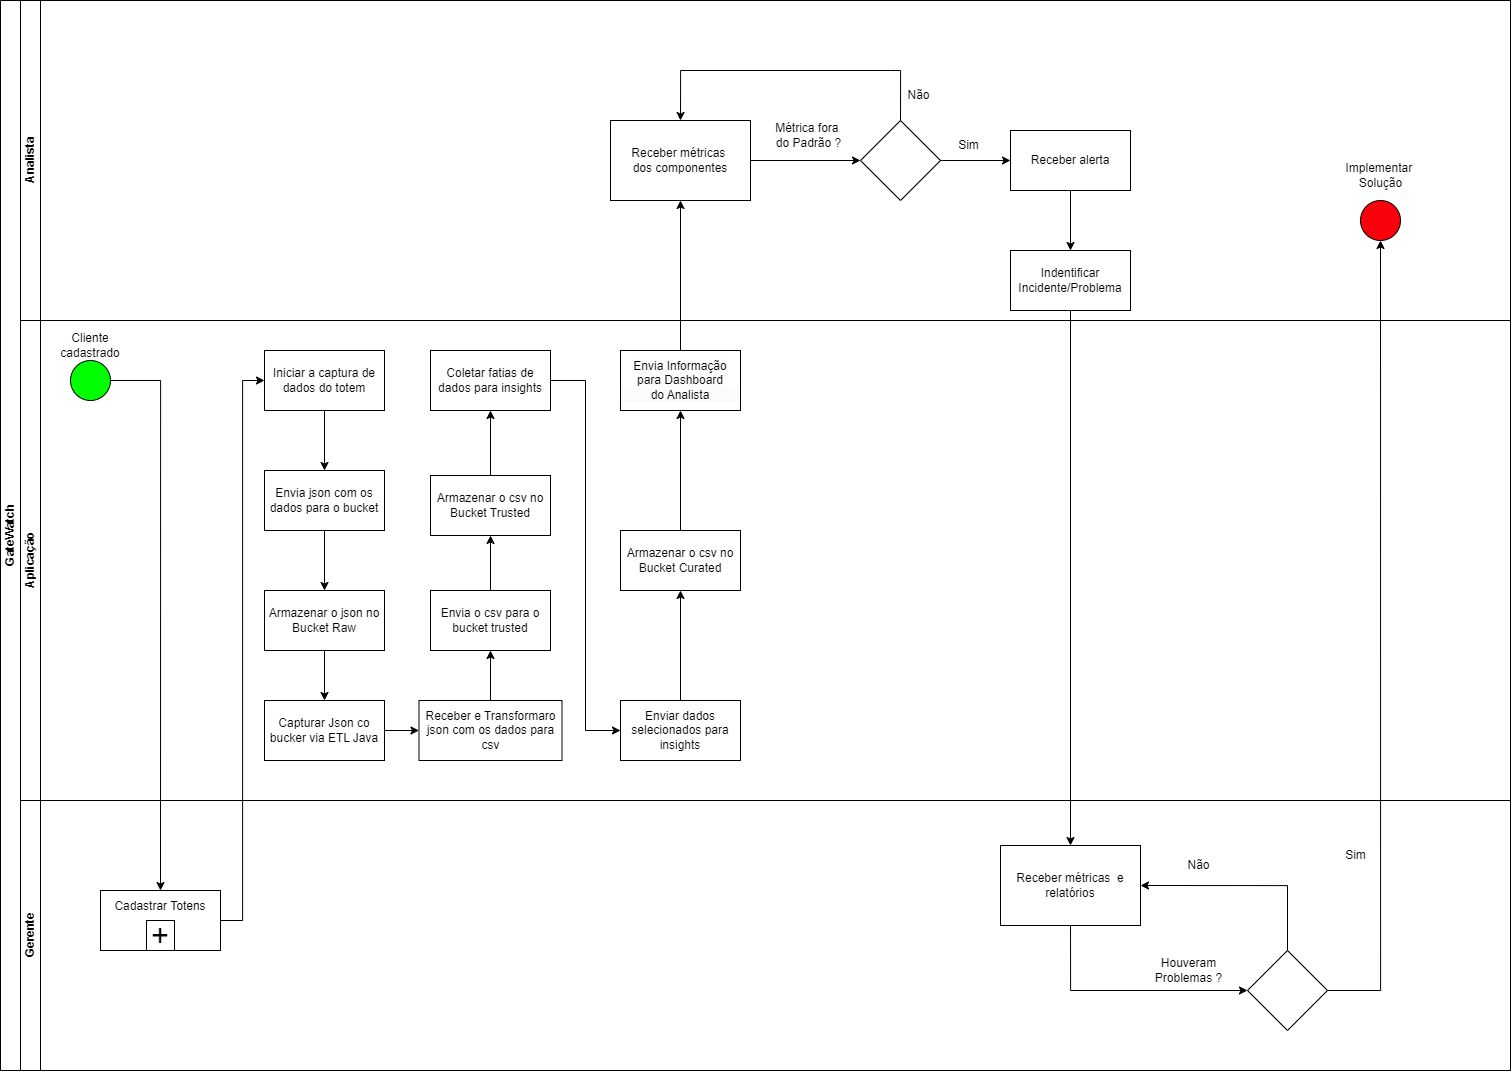

The diagram above was exported from draw.io. Its source (the exported page's mxGraphModel, read from the mxfile embedded in the PNG):
<mxGraphModel dx="2489" dy="1164" grid="1" gridSize="10" guides="1" tooltips="1" connect="1" arrows="1" fold="1" page="1" pageScale="1" pageWidth="827" pageHeight="1169" math="0" shadow="0">
  <root>
    <mxCell id="0" />
    <mxCell id="1" parent="0" />
    <mxCell id="dNxyNK7c78bLwvsdeMH5-19" value="GateWatch" style="swimlane;html=1;childLayout=stackLayout;resizeParent=1;resizeParentMax=0;horizontal=0;startSize=20;horizontalStack=0;" parent="1" vertex="1">
      <mxGeometry x="150" y="170" width="1510" height="1070" as="geometry" />
    </mxCell>
    <mxCell id="dNxyNK7c78bLwvsdeMH5-20" value="Analista" style="swimlane;html=1;startSize=20;horizontal=0;" parent="dNxyNK7c78bLwvsdeMH5-19" vertex="1">
      <mxGeometry x="20" width="1490" height="320" as="geometry" />
    </mxCell>
    <mxCell id="-qNcjnmQ07-9QRYc9Np3-42" value="" style="rhombus;whiteSpace=wrap;html=1;rounded=0;" parent="dNxyNK7c78bLwvsdeMH5-20" vertex="1">
      <mxGeometry x="840" y="120" width="80" height="80" as="geometry" />
    </mxCell>
    <mxCell id="-qNcjnmQ07-9QRYc9Np3-51" value="Não" style="text;html=1;align=center;verticalAlign=middle;whiteSpace=wrap;rounded=0;" parent="dNxyNK7c78bLwvsdeMH5-20" vertex="1">
      <mxGeometry x="850" y="70" width="97" height="50" as="geometry" />
    </mxCell>
    <mxCell id="-qNcjnmQ07-9QRYc9Np3-44" value="Métrica fora&amp;nbsp;&lt;div&gt;do Padrão ?&lt;/div&gt;" style="text;html=1;align=center;verticalAlign=middle;whiteSpace=wrap;rounded=0;" parent="dNxyNK7c78bLwvsdeMH5-20" vertex="1">
      <mxGeometry x="740" y="110" width="97" height="50" as="geometry" />
    </mxCell>
    <mxCell id="-qNcjnmQ07-9QRYc9Np3-47" value="Sim" style="text;html=1;align=center;verticalAlign=middle;whiteSpace=wrap;rounded=0;" parent="dNxyNK7c78bLwvsdeMH5-20" vertex="1">
      <mxGeometry x="900" y="120" width="97" height="50" as="geometry" />
    </mxCell>
    <mxCell id="-qNcjnmQ07-9QRYc9Np3-41" value="Receber métricas&amp;nbsp;&lt;div&gt;dos componentes&lt;/div&gt;" style="rounded=0;whiteSpace=wrap;html=1;" parent="dNxyNK7c78bLwvsdeMH5-20" vertex="1">
      <mxGeometry x="590" y="120" width="140" height="80" as="geometry" />
    </mxCell>
    <mxCell id="-qNcjnmQ07-9QRYc9Np3-43" value="" style="edgeStyle=orthogonalEdgeStyle;rounded=0;orthogonalLoop=1;jettySize=auto;html=1;" parent="dNxyNK7c78bLwvsdeMH5-20" source="-qNcjnmQ07-9QRYc9Np3-41" target="-qNcjnmQ07-9QRYc9Np3-42" edge="1">
      <mxGeometry relative="1" as="geometry" />
    </mxCell>
    <mxCell id="-qNcjnmQ07-9QRYc9Np3-50" style="edgeStyle=orthogonalEdgeStyle;rounded=0;orthogonalLoop=1;jettySize=auto;html=1;exitX=0.5;exitY=0;exitDx=0;exitDy=0;entryX=0.5;entryY=0;entryDx=0;entryDy=0;" parent="dNxyNK7c78bLwvsdeMH5-20" source="-qNcjnmQ07-9QRYc9Np3-42" target="-qNcjnmQ07-9QRYc9Np3-41" edge="1">
      <mxGeometry relative="1" as="geometry">
        <Array as="points">
          <mxPoint x="870" y="70" />
          <mxPoint x="650" y="70" />
        </Array>
      </mxGeometry>
    </mxCell>
    <mxCell id="-qNcjnmQ07-9QRYc9Np3-45" value="Receber alerta" style="whiteSpace=wrap;html=1;rounded=0;" parent="dNxyNK7c78bLwvsdeMH5-20" vertex="1">
      <mxGeometry x="990" y="130" width="120" height="60" as="geometry" />
    </mxCell>
    <mxCell id="-qNcjnmQ07-9QRYc9Np3-46" value="" style="edgeStyle=orthogonalEdgeStyle;rounded=0;orthogonalLoop=1;jettySize=auto;html=1;" parent="dNxyNK7c78bLwvsdeMH5-20" source="-qNcjnmQ07-9QRYc9Np3-42" target="-qNcjnmQ07-9QRYc9Np3-45" edge="1">
      <mxGeometry relative="1" as="geometry" />
    </mxCell>
    <mxCell id="wGDnF6_-XXZ3W9rCwHH7-1" value="Indentificar Incidente/Problema" style="whiteSpace=wrap;html=1;rounded=0;" parent="dNxyNK7c78bLwvsdeMH5-20" vertex="1">
      <mxGeometry x="990" y="250" width="120" height="60" as="geometry" />
    </mxCell>
    <mxCell id="wGDnF6_-XXZ3W9rCwHH7-2" value="" style="edgeStyle=orthogonalEdgeStyle;rounded=0;orthogonalLoop=1;jettySize=auto;html=1;" parent="dNxyNK7c78bLwvsdeMH5-20" source="-qNcjnmQ07-9QRYc9Np3-45" target="wGDnF6_-XXZ3W9rCwHH7-1" edge="1">
      <mxGeometry relative="1" as="geometry" />
    </mxCell>
    <mxCell id="-qNcjnmQ07-9QRYc9Np3-53" value="" style="ellipse;whiteSpace=wrap;html=1;fillStyle=solid;fillColor=#fa000c;" parent="dNxyNK7c78bLwvsdeMH5-20" vertex="1">
      <mxGeometry x="1340" y="200" width="40" height="40" as="geometry" />
    </mxCell>
    <mxCell id="-qNcjnmQ07-9QRYc9Np3-80" value="Implementar&amp;nbsp;&lt;div&gt;Solução&lt;/div&gt;" style="text;html=1;align=center;verticalAlign=middle;whiteSpace=wrap;rounded=0;" parent="dNxyNK7c78bLwvsdeMH5-20" vertex="1">
      <mxGeometry x="1311.5" y="150" width="97" height="50" as="geometry" />
    </mxCell>
    <mxCell id="IbQLFTxOaL99sc8gd8bo-14" style="edgeStyle=orthogonalEdgeStyle;rounded=0;orthogonalLoop=1;jettySize=auto;html=1;exitX=0.5;exitY=0;exitDx=0;exitDy=0;entryX=0.5;entryY=1;entryDx=0;entryDy=0;" parent="dNxyNK7c78bLwvsdeMH5-19" source="IbQLFTxOaL99sc8gd8bo-12" target="-qNcjnmQ07-9QRYc9Np3-41" edge="1">
      <mxGeometry relative="1" as="geometry" />
    </mxCell>
    <mxCell id="IbQLFTxOaL99sc8gd8bo-34" value="" style="edgeStyle=orthogonalEdgeStyle;rounded=0;orthogonalLoop=1;jettySize=auto;html=1;entryX=0.5;entryY=0;entryDx=0;entryDy=0;" parent="dNxyNK7c78bLwvsdeMH5-19" source="wGDnF6_-XXZ3W9rCwHH7-1" target="-qNcjnmQ07-9QRYc9Np3-64" edge="1">
      <mxGeometry relative="1" as="geometry">
        <mxPoint x="1070" y="540" as="targetPoint" />
      </mxGeometry>
    </mxCell>
    <mxCell id="qjWwQdkhmDn-6uMmh5kR-1" style="edgeStyle=orthogonalEdgeStyle;rounded=0;orthogonalLoop=1;jettySize=auto;html=1;exitX=1;exitY=0.5;exitDx=0;exitDy=0;entryX=0.5;entryY=0;entryDx=0;entryDy=0;" parent="dNxyNK7c78bLwvsdeMH5-19" source="dNxyNK7c78bLwvsdeMH5-23" target="IbQLFTxOaL99sc8gd8bo-8" edge="1">
      <mxGeometry relative="1" as="geometry" />
    </mxCell>
    <mxCell id="dNxyNK7c78bLwvsdeMH5-21" value="Aplicação" style="swimlane;html=1;startSize=20;horizontal=0;" parent="dNxyNK7c78bLwvsdeMH5-19" vertex="1">
      <mxGeometry x="20" y="320" width="1490" height="480" as="geometry" />
    </mxCell>
    <mxCell id="IbQLFTxOaL99sc8gd8bo-18" value="" style="edgeStyle=orthogonalEdgeStyle;rounded=0;orthogonalLoop=1;jettySize=auto;html=1;" parent="dNxyNK7c78bLwvsdeMH5-21" source="-qNcjnmQ07-9QRYc9Np3-6" target="IbQLFTxOaL99sc8gd8bo-17" edge="1">
      <mxGeometry relative="1" as="geometry" />
    </mxCell>
    <mxCell id="-qNcjnmQ07-9QRYc9Np3-6" value="Iniciar a captura de&lt;div&gt;dados do totem&lt;/div&gt;" style="rounded=0;whiteSpace=wrap;html=1;" parent="dNxyNK7c78bLwvsdeMH5-21" vertex="1">
      <mxGeometry x="244" y="30" width="120" height="60" as="geometry" />
    </mxCell>
    <mxCell id="IbQLFTxOaL99sc8gd8bo-22" value="" style="edgeStyle=orthogonalEdgeStyle;rounded=0;orthogonalLoop=1;jettySize=auto;html=1;" parent="dNxyNK7c78bLwvsdeMH5-21" source="-qNcjnmQ07-9QRYc9Np3-8" target="IbQLFTxOaL99sc8gd8bo-21" edge="1">
      <mxGeometry relative="1" as="geometry" />
    </mxCell>
    <mxCell id="-qNcjnmQ07-9QRYc9Np3-8" value="Armazenar o json no Bucket Raw" style="whiteSpace=wrap;html=1;rounded=0;" parent="dNxyNK7c78bLwvsdeMH5-21" vertex="1">
      <mxGeometry x="244" y="270" width="120" height="60" as="geometry" />
    </mxCell>
    <mxCell id="IbQLFTxOaL99sc8gd8bo-26" value="" style="edgeStyle=orthogonalEdgeStyle;rounded=0;orthogonalLoop=1;jettySize=auto;html=1;" parent="dNxyNK7c78bLwvsdeMH5-21" source="-qNcjnmQ07-9QRYc9Np3-11" target="IbQLFTxOaL99sc8gd8bo-25" edge="1">
      <mxGeometry relative="1" as="geometry" />
    </mxCell>
    <mxCell id="-qNcjnmQ07-9QRYc9Np3-11" value="Receber e Transformaro json com os dados para csv" style="whiteSpace=wrap;html=1;rounded=0;" parent="dNxyNK7c78bLwvsdeMH5-21" vertex="1">
      <mxGeometry x="398.5" y="380" width="143" height="60" as="geometry" />
    </mxCell>
    <mxCell id="dNxyNK7c78bLwvsdeMH5-23" value="" style="ellipse;whiteSpace=wrap;html=1;fillStyle=solid;fillColor=#00FF00;" parent="dNxyNK7c78bLwvsdeMH5-21" vertex="1">
      <mxGeometry x="50" y="40" width="40" height="40" as="geometry" />
    </mxCell>
    <mxCell id="-qNcjnmQ07-9QRYc9Np3-22" value="" style="edgeStyle=orthogonalEdgeStyle;rounded=0;orthogonalLoop=1;jettySize=auto;html=1;" parent="dNxyNK7c78bLwvsdeMH5-21" source="-qNcjnmQ07-9QRYc9Np3-18" target="-qNcjnmQ07-9QRYc9Np3-21" edge="1">
      <mxGeometry relative="1" as="geometry" />
    </mxCell>
    <mxCell id="-qNcjnmQ07-9QRYc9Np3-18" value="Armazenar o csv no Bucket Trusted" style="whiteSpace=wrap;html=1;rounded=0;" parent="dNxyNK7c78bLwvsdeMH5-21" vertex="1">
      <mxGeometry x="410" y="155" width="120" height="60" as="geometry" />
    </mxCell>
    <mxCell id="qjWwQdkhmDn-6uMmh5kR-4" style="edgeStyle=orthogonalEdgeStyle;rounded=0;orthogonalLoop=1;jettySize=auto;html=1;exitX=1;exitY=0.5;exitDx=0;exitDy=0;entryX=0;entryY=0.5;entryDx=0;entryDy=0;" parent="dNxyNK7c78bLwvsdeMH5-21" source="-qNcjnmQ07-9QRYc9Np3-21" target="IbQLFTxOaL99sc8gd8bo-29" edge="1">
      <mxGeometry relative="1" as="geometry" />
    </mxCell>
    <mxCell id="-qNcjnmQ07-9QRYc9Np3-21" value="Coletar fatias de dados para insights" style="whiteSpace=wrap;html=1;rounded=0;" parent="dNxyNK7c78bLwvsdeMH5-21" vertex="1">
      <mxGeometry x="410" y="30" width="120" height="60" as="geometry" />
    </mxCell>
    <mxCell id="IbQLFTxOaL99sc8gd8bo-13" style="edgeStyle=orthogonalEdgeStyle;rounded=0;orthogonalLoop=1;jettySize=auto;html=1;exitX=0.5;exitY=0;exitDx=0;exitDy=0;" parent="dNxyNK7c78bLwvsdeMH5-21" source="IbQLFTxOaL99sc8gd8bo-7" target="IbQLFTxOaL99sc8gd8bo-12" edge="1">
      <mxGeometry relative="1" as="geometry" />
    </mxCell>
    <mxCell id="IbQLFTxOaL99sc8gd8bo-7" value="Armazenar o csv no Bucket Curated" style="whiteSpace=wrap;html=1;rounded=0;" parent="dNxyNK7c78bLwvsdeMH5-21" vertex="1">
      <mxGeometry x="600" y="210" width="120" height="60" as="geometry" />
    </mxCell>
    <mxCell id="IbQLFTxOaL99sc8gd8bo-12" value="&lt;span style=&quot;color: rgb(0, 0, 0); font-family: Helvetica; font-size: 12px; font-style: normal; font-variant-ligatures: normal; font-variant-caps: normal; font-weight: 400; letter-spacing: normal; orphans: 2; text-align: center; text-indent: 0px; text-transform: none; widows: 2; word-spacing: 0px; -webkit-text-stroke-width: 0px; white-space: normal; background-color: rgb(251, 251, 251); text-decoration-thickness: initial; text-decoration-style: initial; text-decoration-color: initial; display: inline !important; float: none;&quot;&gt;Envia Informação para Dashboard&lt;/span&gt;&lt;div style=&quot;forced-color-adjust: none; color: rgb(0, 0, 0); font-family: Helvetica; font-size: 12px; font-style: normal; font-variant-ligatures: normal; font-variant-caps: normal; font-weight: 400; letter-spacing: normal; orphans: 2; text-align: center; text-indent: 0px; text-transform: none; widows: 2; word-spacing: 0px; -webkit-text-stroke-width: 0px; white-space: normal; background-color: rgb(251, 251, 251); text-decoration-thickness: initial; text-decoration-style: initial; text-decoration-color: initial;&quot;&gt;do Analista&lt;/div&gt;" style="rounded=0;whiteSpace=wrap;html=1;" parent="dNxyNK7c78bLwvsdeMH5-21" vertex="1">
      <mxGeometry x="600" y="30" width="120" height="60" as="geometry" />
    </mxCell>
    <mxCell id="qjWwQdkhmDn-6uMmh5kR-3" style="edgeStyle=orthogonalEdgeStyle;rounded=0;orthogonalLoop=1;jettySize=auto;html=1;exitX=0.5;exitY=1;exitDx=0;exitDy=0;entryX=0.5;entryY=0;entryDx=0;entryDy=0;" parent="dNxyNK7c78bLwvsdeMH5-21" source="IbQLFTxOaL99sc8gd8bo-17" target="-qNcjnmQ07-9QRYc9Np3-8" edge="1">
      <mxGeometry relative="1" as="geometry" />
    </mxCell>
    <mxCell id="IbQLFTxOaL99sc8gd8bo-17" value="Envia json com os dados para o bucket" style="whiteSpace=wrap;html=1;rounded=0;" parent="dNxyNK7c78bLwvsdeMH5-21" vertex="1">
      <mxGeometry x="244" y="150" width="120" height="60" as="geometry" />
    </mxCell>
    <mxCell id="IbQLFTxOaL99sc8gd8bo-32" style="edgeStyle=orthogonalEdgeStyle;rounded=0;orthogonalLoop=1;jettySize=auto;html=1;exitX=1;exitY=0.5;exitDx=0;exitDy=0;entryX=0;entryY=0.5;entryDx=0;entryDy=0;" parent="dNxyNK7c78bLwvsdeMH5-21" source="IbQLFTxOaL99sc8gd8bo-21" target="-qNcjnmQ07-9QRYc9Np3-11" edge="1">
      <mxGeometry relative="1" as="geometry" />
    </mxCell>
    <mxCell id="IbQLFTxOaL99sc8gd8bo-21" value="Capturar Json co bucker via ETL Java" style="whiteSpace=wrap;html=1;rounded=0;" parent="dNxyNK7c78bLwvsdeMH5-21" vertex="1">
      <mxGeometry x="244" y="380" width="120" height="60" as="geometry" />
    </mxCell>
    <mxCell id="IbQLFTxOaL99sc8gd8bo-28" style="edgeStyle=orthogonalEdgeStyle;rounded=0;orthogonalLoop=1;jettySize=auto;html=1;exitX=0.5;exitY=0;exitDx=0;exitDy=0;entryX=0.5;entryY=1;entryDx=0;entryDy=0;" parent="dNxyNK7c78bLwvsdeMH5-21" source="IbQLFTxOaL99sc8gd8bo-25" target="-qNcjnmQ07-9QRYc9Np3-18" edge="1">
      <mxGeometry relative="1" as="geometry" />
    </mxCell>
    <mxCell id="IbQLFTxOaL99sc8gd8bo-25" value="Envia o csv para o bucket trusted" style="whiteSpace=wrap;html=1;rounded=0;" parent="dNxyNK7c78bLwvsdeMH5-21" vertex="1">
      <mxGeometry x="410" y="270" width="120" height="60" as="geometry" />
    </mxCell>
    <mxCell id="IbQLFTxOaL99sc8gd8bo-31" style="edgeStyle=orthogonalEdgeStyle;rounded=0;orthogonalLoop=1;jettySize=auto;html=1;exitX=0.5;exitY=0;exitDx=0;exitDy=0;entryX=0.5;entryY=1;entryDx=0;entryDy=0;" parent="dNxyNK7c78bLwvsdeMH5-21" source="IbQLFTxOaL99sc8gd8bo-29" target="IbQLFTxOaL99sc8gd8bo-7" edge="1">
      <mxGeometry relative="1" as="geometry" />
    </mxCell>
    <mxCell id="IbQLFTxOaL99sc8gd8bo-29" value="Enviar dados selecionados para insights" style="whiteSpace=wrap;html=1;rounded=0;" parent="dNxyNK7c78bLwvsdeMH5-21" vertex="1">
      <mxGeometry x="600" y="380" width="120" height="60" as="geometry" />
    </mxCell>
    <mxCell id="d9YZUQ29EW4AKIZWxUI9-1" value="Cliente cadastrado" style="text;html=1;strokeColor=none;fillColor=none;align=center;verticalAlign=middle;whiteSpace=wrap;rounded=0;" vertex="1" parent="dNxyNK7c78bLwvsdeMH5-21">
      <mxGeometry x="40" y="10" width="60" height="30" as="geometry" />
    </mxCell>
    <mxCell id="dNxyNK7c78bLwvsdeMH5-22" value="Gerente" style="swimlane;html=1;startSize=20;horizontal=0;" parent="dNxyNK7c78bLwvsdeMH5-19" vertex="1">
      <mxGeometry x="20" y="800" width="1490" height="270" as="geometry" />
    </mxCell>
    <mxCell id="IbQLFTxOaL99sc8gd8bo-8" value="Cadastrar Totens&lt;div&gt;&lt;br&gt;&lt;/div&gt;&lt;div&gt;&lt;br&gt;&lt;/div&gt;" style="whiteSpace=wrap;html=1;rounded=0;" parent="dNxyNK7c78bLwvsdeMH5-22" vertex="1">
      <mxGeometry x="80" y="90" width="120" height="60" as="geometry" />
    </mxCell>
    <mxCell id="IbQLFTxOaL99sc8gd8bo-15" value="&lt;font style=&quot;font-size: 31px;&quot;&gt;+&lt;/font&gt;" style="rounded=0;whiteSpace=wrap;html=1;" parent="dNxyNK7c78bLwvsdeMH5-22" vertex="1">
      <mxGeometry x="126" y="120" width="28" height="30" as="geometry" />
    </mxCell>
    <mxCell id="-qNcjnmQ07-9QRYc9Np3-64" value="&lt;div style=&quot;&quot;&gt;Receber métricas&amp;nbsp; e relatórios&lt;/div&gt;" style="rounded=0;whiteSpace=wrap;html=1;align=center;" parent="dNxyNK7c78bLwvsdeMH5-22" vertex="1">
      <mxGeometry x="980" y="45" width="140" height="80" as="geometry" />
    </mxCell>
    <mxCell id="-qNcjnmQ07-9QRYc9Np3-79" value="Não" style="text;html=1;align=center;verticalAlign=middle;whiteSpace=wrap;rounded=0;" parent="dNxyNK7c78bLwvsdeMH5-22" vertex="1">
      <mxGeometry x="1130" y="40" width="97" height="50" as="geometry" />
    </mxCell>
    <mxCell id="-qNcjnmQ07-9QRYc9Np3-72" value="Houveram Problemas ?" style="text;html=1;align=center;verticalAlign=middle;whiteSpace=wrap;rounded=0;" parent="dNxyNK7c78bLwvsdeMH5-22" vertex="1">
      <mxGeometry x="1120" y="145" width="97" height="50" as="geometry" />
    </mxCell>
    <mxCell id="-qNcjnmQ07-9QRYc9Np3-68" value="" style="rhombus;whiteSpace=wrap;html=1;" parent="dNxyNK7c78bLwvsdeMH5-22" vertex="1">
      <mxGeometry x="1227" y="150" width="80" height="80" as="geometry" />
    </mxCell>
    <mxCell id="-qNcjnmQ07-9QRYc9Np3-69" style="edgeStyle=orthogonalEdgeStyle;rounded=0;orthogonalLoop=1;jettySize=auto;html=1;exitX=0.5;exitY=1;exitDx=0;exitDy=0;entryX=0;entryY=0.5;entryDx=0;entryDy=0;" parent="dNxyNK7c78bLwvsdeMH5-22" source="-qNcjnmQ07-9QRYc9Np3-64" target="-qNcjnmQ07-9QRYc9Np3-68" edge="1">
      <mxGeometry relative="1" as="geometry" />
    </mxCell>
    <mxCell id="-qNcjnmQ07-9QRYc9Np3-77" style="edgeStyle=orthogonalEdgeStyle;rounded=0;orthogonalLoop=1;jettySize=auto;html=1;exitX=0.5;exitY=0;exitDx=0;exitDy=0;entryX=1;entryY=0.5;entryDx=0;entryDy=0;" parent="dNxyNK7c78bLwvsdeMH5-22" source="-qNcjnmQ07-9QRYc9Np3-68" target="-qNcjnmQ07-9QRYc9Np3-64" edge="1">
      <mxGeometry relative="1" as="geometry" />
    </mxCell>
    <mxCell id="-qNcjnmQ07-9QRYc9Np3-78" value="Sim" style="text;html=1;align=center;verticalAlign=middle;whiteSpace=wrap;rounded=0;" parent="dNxyNK7c78bLwvsdeMH5-22" vertex="1">
      <mxGeometry x="1307" y="40" width="57" height="30" as="geometry" />
    </mxCell>
    <mxCell id="qjWwQdkhmDn-6uMmh5kR-2" style="edgeStyle=orthogonalEdgeStyle;rounded=0;orthogonalLoop=1;jettySize=auto;html=1;exitX=1;exitY=0.5;exitDx=0;exitDy=0;entryX=0;entryY=0.5;entryDx=0;entryDy=0;" parent="dNxyNK7c78bLwvsdeMH5-19" source="IbQLFTxOaL99sc8gd8bo-8" target="-qNcjnmQ07-9QRYc9Np3-6" edge="1">
      <mxGeometry relative="1" as="geometry" />
    </mxCell>
    <mxCell id="wGDnF6_-XXZ3W9rCwHH7-5" style="edgeStyle=orthogonalEdgeStyle;rounded=0;orthogonalLoop=1;jettySize=auto;html=1;exitX=1;exitY=0.5;exitDx=0;exitDy=0;entryX=0.5;entryY=1;entryDx=0;entryDy=0;" parent="dNxyNK7c78bLwvsdeMH5-19" source="-qNcjnmQ07-9QRYc9Np3-68" target="-qNcjnmQ07-9QRYc9Np3-53" edge="1">
      <mxGeometry relative="1" as="geometry" />
    </mxCell>
  </root>
</mxGraphModel>